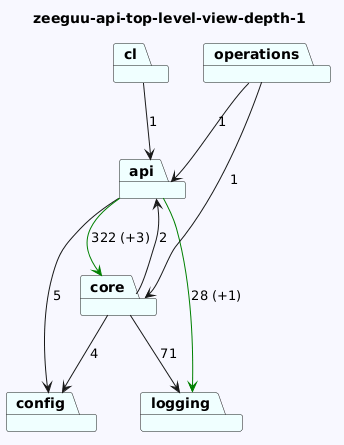

The diagram above was rendered by PlantUML. Its source (embedded in the PNG):
@startuml
skinparam backgroundColor GhostWhite
title zeeguu-api-top-level-view-depth-1
package "api" #Azure
package "operations" #Azure
package "cl" #Azure
package "core" #Azure
package "logging" #Azure
package "config" #Azure
"api"-->"logging" #Green : 28 (+1)
"api"-->"config"  : 5
"api"-->"core" #Green : 322 (+3)
"operations"-->"api"  : 1
"operations"-->"core"  : 1
"cl"-->"api"  : 1
"core"-->"logging"  : 71
"core"-->"config"  : 4
"core"-->"api"  : 2
@enduml